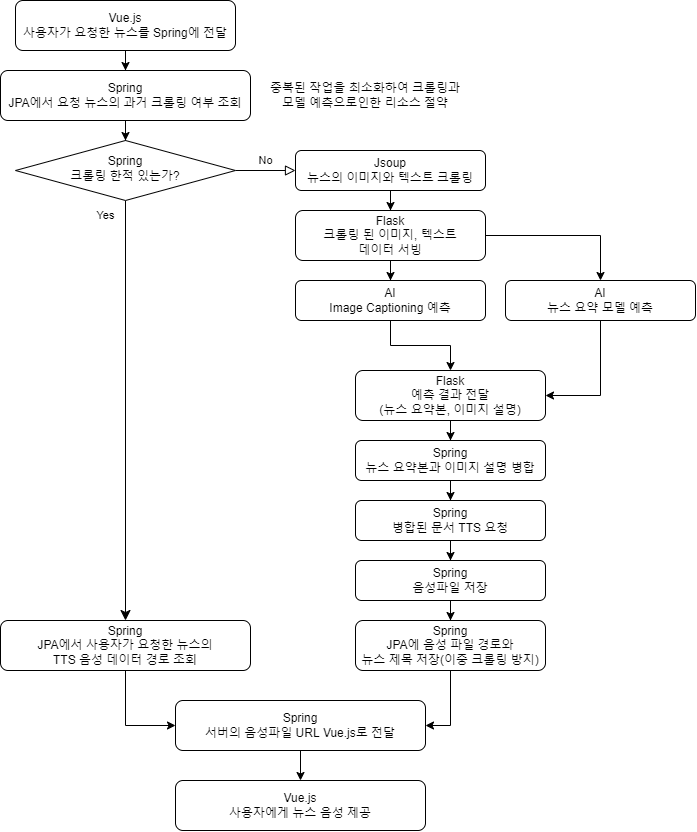

The diagram above was exported from draw.io. Its source (the exported page's mxGraphModel, read from the mxfile embedded in the PNG):
<mxGraphModel dx="3555" dy="3154" grid="1" gridSize="10" guides="1" tooltips="1" connect="1" arrows="1" fold="1" page="1" pageScale="1" pageWidth="827" pageHeight="1169" math="0" shadow="0">
  <root>
    <mxCell id="WIyWlLk6GJQsqaUBKTNV-0" />
    <mxCell id="WIyWlLk6GJQsqaUBKTNV-1" parent="WIyWlLk6GJQsqaUBKTNV-0" />
    <mxCell id="WIyWlLk6GJQsqaUBKTNV-4" value="Yes" style="rounded=0;html=1;jettySize=auto;orthogonalLoop=1;fontSize=11;endArrow=classic;endFill=1;endSize=8;strokeWidth=1;shadow=0;labelBackgroundColor=none;edgeStyle=orthogonalEdgeStyle;entryX=0.5;entryY=0;entryDx=0;entryDy=0;" parent="WIyWlLk6GJQsqaUBKTNV-1" source="WIyWlLk6GJQsqaUBKTNV-6" target="pqy-HQWwQJ_OmoHSWbq9-16" edge="1">
      <mxGeometry x="-0.9286" y="-20" relative="1" as="geometry">
        <mxPoint as="offset" />
        <mxPoint x="191" y="-800" as="targetPoint" />
      </mxGeometry>
    </mxCell>
    <mxCell id="WIyWlLk6GJQsqaUBKTNV-5" value="No" style="edgeStyle=orthogonalEdgeStyle;rounded=0;html=1;jettySize=auto;orthogonalLoop=1;fontSize=11;endArrow=block;endFill=0;endSize=8;strokeWidth=1;shadow=0;labelBackgroundColor=none;" parent="WIyWlLk6GJQsqaUBKTNV-1" source="WIyWlLk6GJQsqaUBKTNV-6" target="WIyWlLk6GJQsqaUBKTNV-7" edge="1">
      <mxGeometry y="10" relative="1" as="geometry">
        <mxPoint as="offset" />
      </mxGeometry>
    </mxCell>
    <mxCell id="WIyWlLk6GJQsqaUBKTNV-6" value="Spring&lt;br&gt;크롤링 한적 있는가?" style="rhombus;whiteSpace=wrap;html=1;shadow=0;fontFamily=Helvetica;fontSize=12;align=center;strokeWidth=1;spacing=6;spacingTop=-4;" parent="WIyWlLk6GJQsqaUBKTNV-1" vertex="1">
      <mxGeometry x="81" y="-890" width="220" height="60" as="geometry" />
    </mxCell>
    <mxCell id="pqy-HQWwQJ_OmoHSWbq9-15" value="" style="edgeStyle=orthogonalEdgeStyle;rounded=0;orthogonalLoop=1;jettySize=auto;html=1;" edge="1" parent="WIyWlLk6GJQsqaUBKTNV-1" source="WIyWlLk6GJQsqaUBKTNV-7" target="pqy-HQWwQJ_OmoHSWbq9-14">
      <mxGeometry relative="1" as="geometry" />
    </mxCell>
    <mxCell id="WIyWlLk6GJQsqaUBKTNV-7" value="Jsoup&lt;br&gt;뉴스의 이미지와 텍스트 크롤링" style="rounded=1;whiteSpace=wrap;html=1;fontSize=12;glass=0;strokeWidth=1;shadow=0;" parent="WIyWlLk6GJQsqaUBKTNV-1" vertex="1">
      <mxGeometry x="361" y="-880" width="190" height="40" as="geometry" />
    </mxCell>
    <mxCell id="pqy-HQWwQJ_OmoHSWbq9-9" value="" style="edgeStyle=orthogonalEdgeStyle;rounded=0;orthogonalLoop=1;jettySize=auto;html=1;" edge="1" parent="WIyWlLk6GJQsqaUBKTNV-1" source="pqy-HQWwQJ_OmoHSWbq9-1" target="pqy-HQWwQJ_OmoHSWbq9-8">
      <mxGeometry relative="1" as="geometry" />
    </mxCell>
    <mxCell id="pqy-HQWwQJ_OmoHSWbq9-1" value="Vue.js&lt;br&gt;사용자가 요청한 뉴스를 Spring에 전달" style="whiteSpace=wrap;html=1;rounded=1;glass=0;strokeWidth=1;shadow=0;" vertex="1" parent="WIyWlLk6GJQsqaUBKTNV-1">
      <mxGeometry x="81" y="-1030" width="220" height="50" as="geometry" />
    </mxCell>
    <mxCell id="pqy-HQWwQJ_OmoHSWbq9-13" value="" style="edgeStyle=orthogonalEdgeStyle;rounded=0;orthogonalLoop=1;jettySize=auto;html=1;" edge="1" parent="WIyWlLk6GJQsqaUBKTNV-1" source="pqy-HQWwQJ_OmoHSWbq9-8" target="WIyWlLk6GJQsqaUBKTNV-6">
      <mxGeometry relative="1" as="geometry" />
    </mxCell>
    <mxCell id="pqy-HQWwQJ_OmoHSWbq9-8" value="Spring&lt;br&gt;JPA에서 요청 뉴스의 과거 크롤링 여부 조회" style="whiteSpace=wrap;html=1;rounded=1;glass=0;strokeWidth=1;shadow=0;" vertex="1" parent="WIyWlLk6GJQsqaUBKTNV-1">
      <mxGeometry x="66" y="-960" width="250" height="50" as="geometry" />
    </mxCell>
    <mxCell id="pqy-HQWwQJ_OmoHSWbq9-12" value="중복된 작업을 최소화하여 크롤링과 모델 예측으로인한 리소스 절약" style="text;html=1;strokeColor=none;fillColor=none;align=center;verticalAlign=middle;whiteSpace=wrap;rounded=0;" vertex="1" parent="WIyWlLk6GJQsqaUBKTNV-1">
      <mxGeometry x="331" y="-950" width="200" height="30" as="geometry" />
    </mxCell>
    <mxCell id="pqy-HQWwQJ_OmoHSWbq9-18" value="" style="edgeStyle=orthogonalEdgeStyle;rounded=0;orthogonalLoop=1;jettySize=auto;html=1;endArrow=classic;endFill=1;" edge="1" parent="WIyWlLk6GJQsqaUBKTNV-1" source="pqy-HQWwQJ_OmoHSWbq9-14" target="pqy-HQWwQJ_OmoHSWbq9-17">
      <mxGeometry relative="1" as="geometry" />
    </mxCell>
    <mxCell id="pqy-HQWwQJ_OmoHSWbq9-20" value="" style="edgeStyle=orthogonalEdgeStyle;rounded=0;orthogonalLoop=1;jettySize=auto;html=1;endArrow=classic;endFill=1;" edge="1" parent="WIyWlLk6GJQsqaUBKTNV-1" source="pqy-HQWwQJ_OmoHSWbq9-14" target="pqy-HQWwQJ_OmoHSWbq9-19">
      <mxGeometry relative="1" as="geometry" />
    </mxCell>
    <mxCell id="pqy-HQWwQJ_OmoHSWbq9-14" value="Flask&lt;br&gt;크롤링 된 이미지, 텍스트&lt;br&gt;데이터 서빙" style="rounded=1;whiteSpace=wrap;html=1;fontSize=12;glass=0;strokeWidth=1;shadow=0;" vertex="1" parent="WIyWlLk6GJQsqaUBKTNV-1">
      <mxGeometry x="361" y="-820" width="190" height="50" as="geometry" />
    </mxCell>
    <mxCell id="pqy-HQWwQJ_OmoHSWbq9-36" style="edgeStyle=orthogonalEdgeStyle;rounded=0;orthogonalLoop=1;jettySize=auto;html=1;entryX=0;entryY=0.5;entryDx=0;entryDy=0;endArrow=classic;endFill=1;" edge="1" parent="WIyWlLk6GJQsqaUBKTNV-1" source="pqy-HQWwQJ_OmoHSWbq9-16" target="pqy-HQWwQJ_OmoHSWbq9-35">
      <mxGeometry relative="1" as="geometry" />
    </mxCell>
    <mxCell id="pqy-HQWwQJ_OmoHSWbq9-16" value="Spring&lt;br&gt;JPA에서 사용자가 요청한 뉴스의&lt;br&gt;TTS 음성 데이터 경로 조회" style="whiteSpace=wrap;html=1;rounded=1;glass=0;strokeWidth=1;shadow=0;" vertex="1" parent="WIyWlLk6GJQsqaUBKTNV-1">
      <mxGeometry x="66" y="-410" width="250" height="50" as="geometry" />
    </mxCell>
    <mxCell id="pqy-HQWwQJ_OmoHSWbq9-22" value="" style="edgeStyle=orthogonalEdgeStyle;rounded=0;orthogonalLoop=1;jettySize=auto;html=1;endArrow=classic;endFill=1;" edge="1" parent="WIyWlLk6GJQsqaUBKTNV-1" source="pqy-HQWwQJ_OmoHSWbq9-17" target="pqy-HQWwQJ_OmoHSWbq9-21">
      <mxGeometry relative="1" as="geometry" />
    </mxCell>
    <mxCell id="pqy-HQWwQJ_OmoHSWbq9-17" value="AI&lt;br&gt;Image Captioning 예측" style="rounded=1;whiteSpace=wrap;html=1;fontSize=12;glass=0;strokeWidth=1;shadow=0;" vertex="1" parent="WIyWlLk6GJQsqaUBKTNV-1">
      <mxGeometry x="361" y="-750" width="190" height="40" as="geometry" />
    </mxCell>
    <mxCell id="pqy-HQWwQJ_OmoHSWbq9-23" style="edgeStyle=orthogonalEdgeStyle;rounded=0;orthogonalLoop=1;jettySize=auto;html=1;entryX=1;entryY=0.5;entryDx=0;entryDy=0;endArrow=classic;endFill=1;" edge="1" parent="WIyWlLk6GJQsqaUBKTNV-1" source="pqy-HQWwQJ_OmoHSWbq9-19" target="pqy-HQWwQJ_OmoHSWbq9-21">
      <mxGeometry relative="1" as="geometry" />
    </mxCell>
    <mxCell id="pqy-HQWwQJ_OmoHSWbq9-19" value="AI&lt;br&gt;뉴스 요약 모델 예측" style="rounded=1;whiteSpace=wrap;html=1;fontSize=12;glass=0;strokeWidth=1;shadow=0;" vertex="1" parent="WIyWlLk6GJQsqaUBKTNV-1">
      <mxGeometry x="571" y="-750" width="190" height="40" as="geometry" />
    </mxCell>
    <mxCell id="pqy-HQWwQJ_OmoHSWbq9-25" value="" style="edgeStyle=orthogonalEdgeStyle;rounded=0;orthogonalLoop=1;jettySize=auto;html=1;endArrow=classic;endFill=1;" edge="1" parent="WIyWlLk6GJQsqaUBKTNV-1" source="pqy-HQWwQJ_OmoHSWbq9-21" target="pqy-HQWwQJ_OmoHSWbq9-24">
      <mxGeometry relative="1" as="geometry" />
    </mxCell>
    <mxCell id="pqy-HQWwQJ_OmoHSWbq9-21" value="Flask&lt;br&gt;예측 결과 전달&lt;br&gt;(뉴스 요약본, 이미지 설명)" style="rounded=1;whiteSpace=wrap;html=1;fontSize=12;glass=0;strokeWidth=1;shadow=0;" vertex="1" parent="WIyWlLk6GJQsqaUBKTNV-1">
      <mxGeometry x="421" y="-660" width="190" height="50" as="geometry" />
    </mxCell>
    <mxCell id="pqy-HQWwQJ_OmoHSWbq9-29" value="" style="edgeStyle=orthogonalEdgeStyle;rounded=0;orthogonalLoop=1;jettySize=auto;html=1;endArrow=classic;endFill=1;" edge="1" parent="WIyWlLk6GJQsqaUBKTNV-1" source="pqy-HQWwQJ_OmoHSWbq9-24" target="pqy-HQWwQJ_OmoHSWbq9-28">
      <mxGeometry relative="1" as="geometry" />
    </mxCell>
    <mxCell id="pqy-HQWwQJ_OmoHSWbq9-24" value="Spring&lt;br&gt;뉴스 요약본과 이미지 설명 병합" style="rounded=1;whiteSpace=wrap;html=1;fontSize=12;glass=0;strokeWidth=1;shadow=0;" vertex="1" parent="WIyWlLk6GJQsqaUBKTNV-1">
      <mxGeometry x="421" y="-590" width="190" height="40" as="geometry" />
    </mxCell>
    <mxCell id="pqy-HQWwQJ_OmoHSWbq9-31" value="" style="edgeStyle=orthogonalEdgeStyle;rounded=0;orthogonalLoop=1;jettySize=auto;html=1;endArrow=classic;endFill=1;" edge="1" parent="WIyWlLk6GJQsqaUBKTNV-1" source="pqy-HQWwQJ_OmoHSWbq9-28" target="pqy-HQWwQJ_OmoHSWbq9-30">
      <mxGeometry relative="1" as="geometry" />
    </mxCell>
    <mxCell id="pqy-HQWwQJ_OmoHSWbq9-28" value="Spring&lt;br&gt;병합된 문서 TTS 요청" style="rounded=1;whiteSpace=wrap;html=1;fontSize=12;glass=0;strokeWidth=1;shadow=0;" vertex="1" parent="WIyWlLk6GJQsqaUBKTNV-1">
      <mxGeometry x="421" y="-530" width="190" height="40" as="geometry" />
    </mxCell>
    <mxCell id="pqy-HQWwQJ_OmoHSWbq9-33" value="" style="edgeStyle=orthogonalEdgeStyle;rounded=0;orthogonalLoop=1;jettySize=auto;html=1;endArrow=classic;endFill=1;" edge="1" parent="WIyWlLk6GJQsqaUBKTNV-1" source="pqy-HQWwQJ_OmoHSWbq9-30" target="pqy-HQWwQJ_OmoHSWbq9-32">
      <mxGeometry relative="1" as="geometry" />
    </mxCell>
    <mxCell id="pqy-HQWwQJ_OmoHSWbq9-30" value="Spring&lt;br&gt;음성파일 저장" style="rounded=1;whiteSpace=wrap;html=1;fontSize=12;glass=0;strokeWidth=1;shadow=0;" vertex="1" parent="WIyWlLk6GJQsqaUBKTNV-1">
      <mxGeometry x="421" y="-470" width="190" height="40" as="geometry" />
    </mxCell>
    <mxCell id="pqy-HQWwQJ_OmoHSWbq9-37" style="edgeStyle=orthogonalEdgeStyle;rounded=0;orthogonalLoop=1;jettySize=auto;html=1;entryX=1;entryY=0.5;entryDx=0;entryDy=0;endArrow=classic;endFill=1;" edge="1" parent="WIyWlLk6GJQsqaUBKTNV-1" source="pqy-HQWwQJ_OmoHSWbq9-32" target="pqy-HQWwQJ_OmoHSWbq9-35">
      <mxGeometry relative="1" as="geometry" />
    </mxCell>
    <mxCell id="pqy-HQWwQJ_OmoHSWbq9-32" value="Spring&lt;br&gt;JPA에 음성 파일 경로와&lt;br&gt;뉴스 제목 저장(이중 크롤링 방지)" style="rounded=1;whiteSpace=wrap;html=1;fontSize=12;glass=0;strokeWidth=1;shadow=0;" vertex="1" parent="WIyWlLk6GJQsqaUBKTNV-1">
      <mxGeometry x="421" y="-410" width="190" height="50" as="geometry" />
    </mxCell>
    <mxCell id="pqy-HQWwQJ_OmoHSWbq9-39" value="" style="edgeStyle=orthogonalEdgeStyle;rounded=0;orthogonalLoop=1;jettySize=auto;html=1;endArrow=classic;endFill=1;" edge="1" parent="WIyWlLk6GJQsqaUBKTNV-1" source="pqy-HQWwQJ_OmoHSWbq9-35" target="pqy-HQWwQJ_OmoHSWbq9-38">
      <mxGeometry relative="1" as="geometry" />
    </mxCell>
    <mxCell id="pqy-HQWwQJ_OmoHSWbq9-35" value="Spring&lt;br&gt;서버의 음성파일 URL Vue.js로 전달" style="whiteSpace=wrap;html=1;rounded=1;glass=0;strokeWidth=1;shadow=0;" vertex="1" parent="WIyWlLk6GJQsqaUBKTNV-1">
      <mxGeometry x="241" y="-330" width="250" height="50" as="geometry" />
    </mxCell>
    <mxCell id="pqy-HQWwQJ_OmoHSWbq9-38" value="Vue.js&lt;br&gt;사용자에게 뉴스 음성 제공" style="whiteSpace=wrap;html=1;rounded=1;glass=0;strokeWidth=1;shadow=0;" vertex="1" parent="WIyWlLk6GJQsqaUBKTNV-1">
      <mxGeometry x="241" y="-250" width="250" height="50" as="geometry" />
    </mxCell>
  </root>
</mxGraphModel>